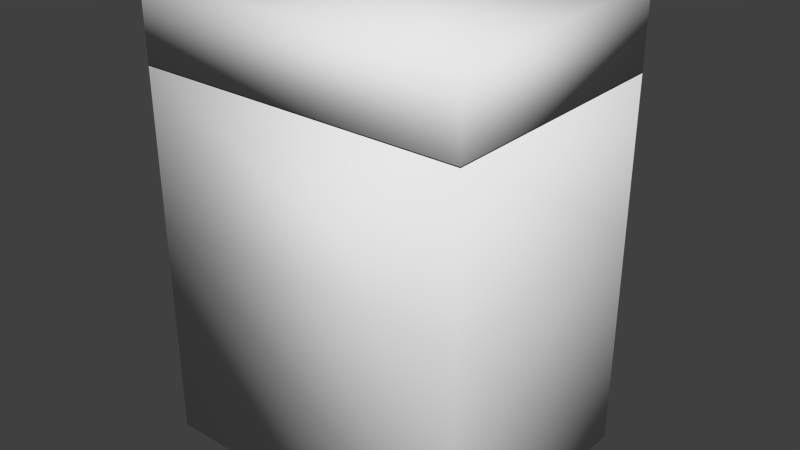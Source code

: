 # Source: Oven.blend  (saved by Blender 2.73.0; exported with 4.5.12 LTS)
import bpy
from mathutils import Matrix  # noqa: F401  (used for matrix-valued properties, if any)

bpy.ops.wm.read_factory_settings(use_empty=True)
scene = bpy.context.scene
scene.name = 'Scene'

# ---- collections
col_collection_1 = bpy.data.collections.new('Collection 1'); scene.collection.children.link(col_collection_1)

# ---- world
world_world = bpy.data.worlds.new('World'); scene.world = world_world
world_world.color = (0.05088, 0.05088, 0.05088)
world_world.use_sun_shadow = False
world_world.sun_shadow_jitter_overblur = 0.0
world_world.cycles.sampling_method = 'MANUAL'
world_world.cycles.sample_map_resolution = 256

# ---- meshes
me_cube_004 = bpy.data.meshes.new('Cube.004')
me_cube_004.from_pydata([(1.619, 0.3671, 0.1001), (1.619, -1.993, 0.1001), (-1.486, -1.993, 0.1001), (-1.486, 0.3671, 0.1001), (1.619, 0.3671, 0.8073), (1.619, -1.993, 0.8073), (-1.486, -1.993, 0.8073), (-1.486, 0.3671, 0.8073), (1.158, 0.3671, 0.2051), (-1.025, 0.3671, 0.2051), (1.158, 0.3671, 0.7022), (-1.025, 0.3671, 0.7022), (-1.32, 0.3671, 0.7696), (1.454, 0.3671, 0.7696), (-1.32, 0.3671, 0.1378), (1.454, 0.3671, 0.1378), (1.619, 0.3671, -1.291), (1.619, -1.993, -1.291), (-1.486, -1.993, -1.291), (-1.486, 0.3671, -1.291), (1.619, 0.3671, 0.1078), (1.619, -1.993, 0.1078), (-1.486, -1.993, 0.1078), (-1.486, 0.3671, 0.1078), (1.619, 0.3671, -3.43), (1.619, -1.993, -3.43), (-1.486, -1.993, -3.43), (-1.486, 0.3671, -3.43), (1.619, 0.3671, -1.291), (1.619, -1.993, -1.291), (-1.486, -1.993, -1.291), (-1.486, 0.3671, -1.291)], [(3, 20)], [(0, 1, 2, 3), (4, 7, 6, 5), (0, 4, 5, 1), (1, 5, 6, 2), (2, 6, 7, 3), (12, 13, 10, 11), (14, 12, 11, 9), (13, 15, 8, 10), (15, 14, 9, 8), (0, 3, 14, 15), (4, 0, 15, 13), (3, 7, 12, 14), (7, 4, 13, 12), (20, 23, 22, 21), (16, 20, 21, 17), (17, 21, 22, 18), (18, 22, 23, 19), (24, 25, 26, 27), (24, 28, 29, 25), (25, 29, 30, 26), (26, 30, 31, 27)])
me_cube_004.polygons.foreach_set('use_smooth', [True] * 21)
_uv = me_cube_004.uv_layers.new(name='UVMap')
_uv.uv.foreach_set('vector', [0.0, 0.0, 1.0, 0.0, 1.0, 1.0, 0.0, 1.0, 0.9999, 0.9999, 0.0001002, 0.9999, 9.998e-05, 0.0001003, 0.9999, 9.998e-05, 0.9999, 9.998e-05, 0.9999, 0.9999, 9.998e-05, 0.9999, 0.0001003, 0.0001001, 0.9999, 9.998e-05, 0.9999, 0.9999, 9.998e-05, 0.9999, 9.998e-05, 0.0001, 9.998e-05, 0.9999, 0.0001002, 9.998e-05, 0.9999, 0.0001001, 0.9999, 0.9999, 0.06249, 0.4816, 0.9001, 0.4287, 0.8003, 0.8573, 0.1249, 0.9631, 0.4415, 0.1051, 0.4296, 0.9601, -0.02949, 0.9942, 3.854e-05, 0.1486, 0.4867, 0.9774, 0.4602, 0.03985, 0.9203, 0.07966, 0.9734, 0.9548, 0.8155, 0.4557, 0.1009, 0.4779, 0.1486, 3.866e-05, 0.7254, 0.00496, 0.9055, 0.9065, 0.05319, 0.9557, 0.1009, 0.4779, 0.8155, 0.4557, 3.854e-05, 1.0, 3.854e-05, 3.854e-05, 0.4602, 0.03985, 0.4867, 0.9774, 0.8829, 0.06156, 0.8888, 0.9261, 0.4296, 0.9601, 0.4415, 0.1051, 3.854e-05, 3.881e-05, 1.0, 3.854e-05, 0.9001, 0.4287, 0.06249, 0.4816, 0.0, 0.0, 1.0, 0.0, 1.0, 1.0, 0.0, 1.0, 0.9999, 9.998e-05, 0.9999, 0.9999, 9.998e-05, 0.9999, 0.0001003, 0.0001001, 0.9999, 9.998e-05, 0.9999, 0.9999, 9.998e-05, 0.9999, 9.998e-05, 0.0001, 9.998e-05, 0.9999, 0.0001002, 9.998e-05, 0.9999, 0.0001001, 0.9999, 0.9999, 0.9999, 0.9999, 0.0001, 0.9999, 9.998e-05, 9.998e-05, 0.9999, 0.0001003, 0.9999, 9.998e-05, 0.9999, 0.9999, 9.998e-05, 0.9999, 0.0001003, 0.0001001, 0.9999, 9.998e-05, 0.9999, 0.9999, 9.998e-05, 0.9999, 9.998e-05, 0.0001, 9.998e-05, 0.9999, 0.0001002, 9.998e-05, 0.9999, 0.0001001, 0.9999, 0.9999])
me_cube_004.use_remesh_preserve_volume = False
me_cube_004.use_remesh_preserve_attributes = False
me_cube_004.use_mirror_vertex_groups = False
me_cube_004.update()
me_cube = bpy.data.meshes.new('Cube')
me_cube.from_pydata([(-1.0, -1.0, -0.9331), (-1.0, 1.0, -0.9331), (1.0, 1.0, -0.9331), (1.0, -1.0, -0.9331), (-1.0, -1.0, 1.0), (-1.0, 1.0, 1.0), (1.0, 1.0, 1.0), (1.0, -1.0, 1.0)], [], [(4, 0, 1, 5), (6, 2, 3, 7), (7, 3, 0, 4), (0, 3, 2, 1), (7, 4, 5, 6)])
me_cube.use_remesh_preserve_volume = False
me_cube.use_remesh_preserve_attributes = False
me_cube.use_mirror_vertex_groups = False
me_cube.update()
me_cube_002 = bpy.data.meshes.new('Cube.002')
me_cube_002.from_pydata([(1.158, 0.3671, 0.2051), (-1.025, 0.3671, 0.2051), (1.158, 0.3671, 0.7022), (-1.025, 0.3671, 0.7022)], [], [(2, 0, 1, 3)])
me_cube_002.polygons.foreach_set('use_smooth', [True] * 1)
_uv = me_cube_002.uv_layers.new(name='UVMap')
_uv.uv.foreach_set('vector', [0.7554, 0.8576, 0.7511, 0.9393, 0.2424, 0.9393, 0.2446, 0.8596])
me_cube_002.use_remesh_preserve_volume = False
me_cube_002.use_remesh_preserve_attributes = False
me_cube_002.use_mirror_vertex_groups = False
me_cube_002.update()
me_cube_001 = bpy.data.meshes.new('Cube.001')
me_cube_001.from_pydata([(1.619, 0.3671, 0.1001), (-1.486, 0.3671, 0.1001), (1.619, 0.3671, -1.291), (-1.486, 0.3671, -1.291), (1.619, 0.3671, 0.1078), (-1.486, 0.3671, 0.1078), (1.619, 0.3671, -3.43), (-1.486, 0.3671, -3.43), (1.619, 0.3671, -1.291), (-1.486, 0.3671, -1.291), (1.619, 0.3671, 0.1001), (-1.486, 0.3671, 0.1001), (1.619, 0.3671, -1.291), (-1.486, 0.3671, -1.291), (1.619, 0.3671, 0.1078), (-1.486, 0.3671, 0.1078), (1.619, 0.3671, -3.43), (-1.486, 0.3671, -3.43), (1.619, 0.3671, -1.291), (-1.486, 0.3671, -1.291)], [(0, 1), (2, 4), (3, 5), (10, 11), (12, 14), (13, 15)], [(5, 1, 3, 9, 7, 6, 8, 2, 0, 4), (15, 14, 10, 12, 18, 16, 17, 19, 13, 11)])
me_cube_001.polygons.foreach_set('use_smooth', [True] * 2)
_uv = me_cube_001.uv_layers.new(name='UVMap')
_uv.uv.foreach_set('vector', [0.0, 0.0, 0.0, 0.0, 0.0, 0.0, 0.0, 0.0, 0.9999, 0.0001001, 0.9999, 0.0001003, 0.9999, 9.998e-05, 0.0, 0.0, 0.0, 0.0, 0.0, 0.0, 0.0, 0.0, 0.0, 0.0, 0.0, 0.0, 0.0, 0.0, 0.9999, 9.998e-05, 0.9999, 0.0001003, 0.9999, 0.0001001, 0.0, 0.0, 0.0, 0.0, 0.0, 0.0])
me_cube_001.use_remesh_preserve_volume = False
me_cube_001.use_remesh_preserve_attributes = False
me_cube_001.use_mirror_vertex_groups = False
me_cube_001.update()
me_cube_000 = bpy.data.meshes.new('Cube.000')
me_cube_000.from_pydata([(-1.134, 0.4361, -0.02689), (-1.134, 0.5328, -0.02689), (1.134, 0.5328, -0.02689), (1.134, 0.4361, -0.02689), (-1.134, 0.4361, 0.02689), (-1.134, 0.5328, 0.02689), (1.134, 0.5328, 0.02689), (1.134, 0.4361, 0.02689), (1.201, 0.5328, -0.02689), (1.201, 0.4361, -0.02689), (1.201, 0.5328, 0.02689), (1.201, 0.4361, 0.02689), (-1.182, 0.4361, -0.02689), (-1.182, 0.5328, -0.02689), (-1.182, 0.4361, 0.02689), (-1.182, 0.5328, 0.02689), (-1.134, 0.3698, -0.02689), (1.134, 0.3698, -0.02689), (-1.134, 0.3698, 0.02689), (1.134, 0.3698, 0.02689), (1.201, 0.3698, -0.02689), (1.201, 0.3698, 0.02689), (-1.182, 0.3698, -0.02689), (-1.182, 0.3698, 0.02689)], [], [(1, 0, 12, 13), (5, 6, 2, 1), (3, 2, 8, 9), (7, 4, 0, 3), (0, 1, 2, 3), (7, 6, 5, 4), (12, 0, 16, 22), (6, 7, 11, 10), (2, 6, 10, 8), (5, 1, 13, 15), (4, 5, 15, 14), (4, 14, 23, 18), (19, 17, 20, 21), (16, 18, 23, 22), (11, 7, 19, 21), (3, 9, 20, 17)])
me_cube_000.polygons.foreach_set('use_smooth', [True] * 16)
_uv = me_cube_000.uv_layers.new(name='UVMap')
_uv.uv.foreach_set('vector', [0.0, 0.0, 0.0, 0.0, 0.0, 0.0, 0.0, 0.0, 0.0, 0.0, 0.0, 0.0, 0.0, 0.0, 0.0, 0.0, 0.0, 0.0, 0.0, 0.0, 0.0, 0.0, 0.0, 0.0, 0.0, 0.0, 0.0, 0.0, 0.0, 0.0, 0.0, 0.0, 0.0, 0.0, 0.0, 0.0, 0.0, 0.0, 0.0, 0.0, 0.0, 0.0, 0.0, 0.0, 0.0, 0.0, 0.0, 0.0, 0.0, 0.0, 0.0, 0.0, 0.0, 0.0, 0.0, 0.0, 0.0, 0.0, 0.0, 0.0, 0.0, 0.0, 0.0, 0.0, 0.0, 0.0, 0.0, 0.0, 0.0, 0.0, 0.0, 0.0, 0.0, 0.0, 0.0, 0.0, 0.0, 0.0, 0.0, 0.0, 0.0, 0.0, 0.0, 0.0, 0.0, 0.0, 0.0, 0.0, 0.0, 0.0, 0.0, 0.0, 0.0, 0.0, 0.0, 0.0, 0.0, 0.0, 0.0, 0.0, 0.0, 0.0, 0.0, 0.0, 0.0, 0.0, 0.0, 0.0, 0.0, 0.0, 0.0, 0.0, 0.0, 0.0, 0.0, 0.0, 0.0, 0.0, 0.0, 0.0, 0.0, 0.0, 0.0, 0.0, 0.0, 0.0, 0.0, 0.0])
me_cube_000.use_remesh_preserve_volume = False
me_cube_000.use_remesh_preserve_attributes = False
me_cube_000.use_mirror_vertex_groups = False
me_cube_000.update()

# ---- objects
ob_oven = bpy.data.objects.new('Oven', me_cube_004)
ob_oveninside = bpy.data.objects.new('ovenInside', me_cube)
ob_controller = bpy.data.objects.new('controller', me_cube_002)
ob_door = bpy.data.objects.new('door', me_cube_001)
ob_handle = bpy.data.objects.new('handle', me_cube_000)

# ---- transforms, parenting, visibility, modifiers, constraints
ob_oven.location = (0.0, 0.0, 3.47)
ob_oven.lineart.crease_threshold = 0.0
ob_oveninside.parent = ob_oven
ob_oveninside.matrix_parent_inverse = Matrix(((1.0, 0.0, 0.0, -0.0), (0.0, 1.0, 0.0, -0.0), (0.0, 0.0, 1.0, -3.47), (0.0, 0.0, 0.0, 1.0)))
ob_oveninside.location = (0.0, -0.8006, 1.745)
ob_oveninside.scale = (1.477, 1.132, 1.807)
ob_oveninside.lineart.crease_threshold = 0.0
ob_controller.parent = ob_oven
ob_controller.matrix_parent_inverse = Matrix(((1.0, 0.0, 0.0, -0.0), (0.0, 1.0, 0.0, -0.0), (0.0, 0.0, 1.0, -3.47), (0.0, 0.0, 0.0, 1.0)))
ob_controller.location = (0.0, 0.0, 3.47)
ob_controller.lineart.crease_threshold = 0.0
ob_door.parent = ob_oven
ob_door.matrix_parent_inverse = Matrix(((1.0, 0.0, 0.0, -0.0), (0.0, 1.0, 0.0, -0.0), (0.0, 0.0, 1.0, -3.47), (0.0, 0.0, 0.0, 1.0)))
ob_door.location = (0.0, -0.002002, 3.47)
ob_door.lineart.crease_threshold = 0.0
ob_handle.parent = ob_door
ob_handle.matrix_parent_inverse = Matrix(((1.0, 0.0, 0.0, -0.0), (0.0, 1.0, 0.0, -0.0), (0.0, 0.0, 1.0, -3.47), (0.0, 0.0, 0.0, 1.0)))
ob_handle.location = (0.0, 0.0, 3.47)
ob_handle.lineart.crease_threshold = 0.0

# ---- collection membership
col_collection_1.objects.link(ob_oven)
col_collection_1.objects.link(ob_oveninside)
col_collection_1.objects.link(ob_controller)
col_collection_1.objects.link(ob_door)
col_collection_1.objects.link(ob_handle)

# ---- scene / render settings (as saved in the file)
scene.frame_start = 1; scene.frame_end = 250; scene.frame_set(0)
scene.render.engine = 'BLENDER_EEVEE_NEXT'
scene.render.resolution_percentage = 50
scene.render.dither_intensity = 0.0
scene.cycles.use_denoising = False
scene.cycles.samples = 10
scene.cycles.sampling_pattern = 'TABULATED_SOBOL'
scene.cycles.light_sampling_threshold = 0.0
scene.cycles.use_adaptive_sampling = False
scene.cycles.use_light_tree = False
scene.cycles.blur_glossy = 0.0
scene.cycles.pixel_filter_type = 'GAUSSIAN'
scene.cycles.sample_clamp_indirect = 0.0
scene.view_settings.view_transform = 'Standard'
bpy.context.view_layer.update()

# ---- added for rendering (the .blend has no active camera and no usable light): camera, sun
cam_auto = bpy.data.cameras.new('AutoCamera')
cam_auto.lens = 50.0
cam_auto.sensor_width = 36.0
cam_auto.clip_end = 1000.0
ob_auto_camera = bpy.data.objects.new('AutoCamera', cam_auto)
scene.collection.objects.link(ob_auto_camera)
ob_auto_camera.location = (5.45859, -7.20169, 6.47223)
ob_auto_camera.rotation_euler = (1.09748, -7.21219e-08, 0.694738)
scene.camera = ob_auto_camera
light_auto_sun = bpy.data.lights.new('AutoSun', 'SUN')
light_auto_sun.energy = 3.0
light_auto_sun.angle = 0.0523599
ob_auto_sun = bpy.data.objects.new('AutoSun', light_auto_sun)
scene.collection.objects.link(ob_auto_sun)
ob_auto_sun.rotation_euler = (0.872665, 0.174533, 0.523599)
bpy.context.view_layer.update()

